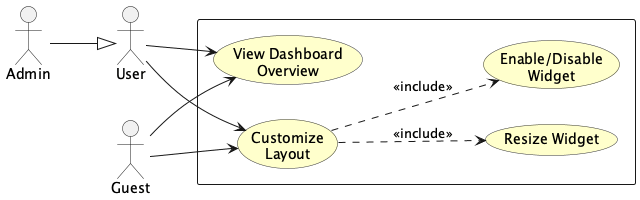

The diagram above was rendered by PlantUML. Its source (embedded in the PNG):
@startuml
'===============================================================
' UC-06: VIEW / CUSTOMIZE DASHBOARD (Both)
'===============================================================

skinparam actorStyle stick
skinparam usecase {
    BorderColor #333333
    BackgroundColor #FFFFCC
}

left to right direction

' =============== ACTORS ===============
actor "Admin" as Admin
actor "User" as User
actor "Guest" as Guest
Admin --|> User

' =============== SYSTEM BOUNDARY ===============
rectangle {
    usecase "View Dashboard\nOverview" as UC_Dashboard
    usecase "Customize\nLayout" as UC_Customize
    usecase "Resize Widget" as UC_Resize
    usecase "Enable/Disable\nWidget" as UC_Toggle
}

User --> UC_Dashboard
User --> UC_Customize
Guest --> UC_Dashboard
Guest --> UC_Customize

' Customize Layout includes widget operations
UC_Customize ..> UC_Resize : <<include>>
UC_Customize ..> UC_Toggle : <<include>>

@enduml